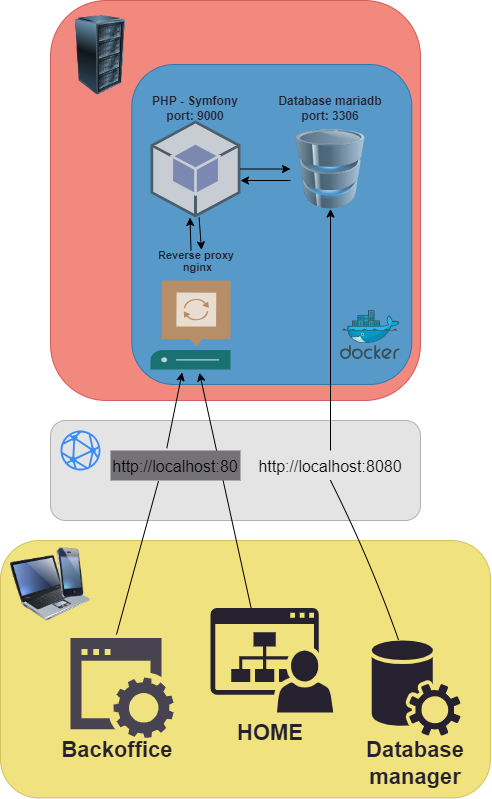

The diagram above was exported from draw.io. Its source (the exported page's mxGraphModel, read from the mxfile embedded in the PNG):
<mxGraphModel dx="691" dy="1340" grid="1" gridSize="10" guides="1" tooltips="1" connect="1" arrows="1" fold="1" page="1" pageScale="1" pageWidth="827" pageHeight="1169" math="0" shadow="0">
  <root>
    <mxCell id="0" />
    <mxCell id="1" parent="0" />
    <mxCell id="51" value="" style="rounded=1;whiteSpace=wrap;html=1;fillColor=#CCCCCC;strokeColor=#747276;fontColor=#ffffff;opacity=50;" vertex="1" parent="1">
      <mxGeometry x="150" y="620" width="370" height="100" as="geometry" />
    </mxCell>
    <mxCell id="21" value="" style="rounded=1;whiteSpace=wrap;html=1;fillColor=#e3c800;strokeColor=#B09500;fontColor=#000000;opacity=50;" vertex="1" parent="1">
      <mxGeometry x="100" y="740" width="490" height="257.52" as="geometry" />
    </mxCell>
    <mxCell id="17" value="" style="rounded=1;whiteSpace=wrap;html=1;fillColor=#e51400;strokeColor=#B20000;fontColor=#ffffff;opacity=50;" vertex="1" parent="1">
      <mxGeometry x="150" y="200" width="370" height="400" as="geometry" />
    </mxCell>
    <mxCell id="7" value="" style="rounded=1;whiteSpace=wrap;html=1;fillColor=#16a3e9;strokeColor=#006EAF;fontColor=#ffffff;opacity=70;" parent="1" vertex="1">
      <mxGeometry x="231.34" y="264" width="280" height="320" as="geometry" />
    </mxCell>
    <mxCell id="5" value="" style="sketch=0;aspect=fixed;html=1;points=[];align=center;image;fontSize=12;image=img/lib/mscae/Docker.svg;" parent="1" vertex="1">
      <mxGeometry x="440" y="510" width="59.76" height="49" as="geometry" />
    </mxCell>
    <mxCell id="9" value="" style="image;html=1;image=img/lib/clip_art/computers/Database_128x128.png;fillColor=#4a3366;opacity=70;" parent="1" vertex="1">
      <mxGeometry x="390" y="328.5" width="80" height="80" as="geometry" />
    </mxCell>
    <mxCell id="11" value="" style="outlineConnect=0;dashed=0;verticalLabelPosition=bottom;verticalAlign=top;align=center;html=1;shape=mxgraph.aws3.android;fillColor=#5A69A4;gradientColor=none;opacity=70;" parent="1" vertex="1">
      <mxGeometry x="250" y="320" width="90" height="97" as="geometry" />
    </mxCell>
    <mxCell id="15" value="" style="sketch=0;html=1;aspect=fixed;strokeColor=none;shadow=0;align=center;verticalAlign=top;fillColor=#00003D;shape=mxgraph.gcp2.website;opacity=70;" parent="1" vertex="1">
      <mxGeometry x="170" y="837.52" width="103.1" height="100" as="geometry" />
    </mxCell>
    <mxCell id="20" value="" style="image;html=1;image=img/lib/clip_art/computers/Server_Rack_128x128.png" vertex="1" parent="1">
      <mxGeometry x="160" y="215" width="80" height="80" as="geometry" />
    </mxCell>
    <mxCell id="25" value="" style="image;html=1;image=img/lib/clip_art/computers/Laptop_128x128.png;fillColor=#00003D;" vertex="1" parent="1">
      <mxGeometry x="110" y="747.52" width="80" height="80" as="geometry" />
    </mxCell>
    <mxCell id="28" value="" style="image;html=1;image=img/lib/clip_art/telecommunication/iPhone_128x128.png;fillColor=#00003D;" vertex="1" parent="1">
      <mxGeometry x="150" y="747.52" width="40" height="50" as="geometry" />
    </mxCell>
    <mxCell id="35" value="" style="sketch=0;pointerEvents=1;shadow=0;dashed=0;html=1;strokeColor=none;fillColor=#26212f;labelPosition=center;verticalLabelPosition=bottom;verticalAlign=top;outlineConnect=0;align=center;shape=mxgraph.office.communications.central_management_service;strokeWidth=6;" vertex="1" parent="1">
      <mxGeometry x="470" y="839.92" width="90" height="95.19" as="geometry" />
    </mxCell>
    <mxCell id="36" value="" style="sketch=0;pointerEvents=1;shadow=0;dashed=0;html=1;strokeColor=none;fillColor=#26212f;labelPosition=center;verticalLabelPosition=bottom;verticalAlign=top;outlineConnect=0;align=center;shape=mxgraph.office.sites.my_site;strokeWidth=6;" vertex="1" parent="1">
      <mxGeometry x="310" y="807.52" width="122.69" height="104.5" as="geometry" />
    </mxCell>
    <mxCell id="38" value="&lt;font style=&quot;font-size: 22px;&quot;&gt;Backoffice&amp;nbsp;&lt;/font&gt;" style="text;html=1;strokeColor=none;fillColor=none;align=center;verticalAlign=middle;whiteSpace=wrap;rounded=0;strokeWidth=6;fontColor=#26212f;fontStyle=1" vertex="1" parent="1">
      <mxGeometry x="160" y="935.11" width="120" height="30" as="geometry" />
    </mxCell>
    <mxCell id="39" value="&lt;span style=&quot;font-size: 22px;&quot;&gt;HOME&lt;/span&gt;" style="text;html=1;strokeColor=none;fillColor=none;align=center;verticalAlign=middle;whiteSpace=wrap;rounded=0;strokeWidth=6;fontColor=#26212f;fontStyle=1" vertex="1" parent="1">
      <mxGeometry x="310" y="917.52" width="120" height="30" as="geometry" />
    </mxCell>
    <mxCell id="41" value="&lt;span style=&quot;font-size: 22px;&quot;&gt;Database manager&lt;/span&gt;" style="text;html=1;strokeColor=none;fillColor=none;align=center;verticalAlign=middle;whiteSpace=wrap;rounded=0;strokeWidth=6;fontColor=#26212f;fontStyle=1" vertex="1" parent="1">
      <mxGeometry x="455" y="947.52" width="120" height="30" as="geometry" />
    </mxCell>
    <mxCell id="48" value="" style="curved=1;endArrow=classic;html=1;fontSize=22;fontColor=#26212f;entryX=0.5;entryY=1;entryDx=0;entryDy=0;startArrow=none;" edge="1" parent="1" source="49" target="9">
      <mxGeometry width="50" height="50" relative="1" as="geometry">
        <mxPoint x="470" y="740" as="sourcePoint" />
        <mxPoint x="520" y="690" as="targetPoint" />
        <Array as="points" />
      </mxGeometry>
    </mxCell>
    <mxCell id="50" value="" style="curved=1;endArrow=none;html=1;fontSize=22;fontColor=#26212f;entryX=0.5;entryY=1;entryDx=0;entryDy=0;" edge="1" parent="1" source="35" target="49">
      <mxGeometry width="50" height="50" relative="1" as="geometry">
        <mxPoint x="498.2037407363839" y="839.9200000000001" as="sourcePoint" />
        <mxPoint x="430" y="444" as="targetPoint" />
        <Array as="points">
          <mxPoint x="470" y="760" />
        </Array>
      </mxGeometry>
    </mxCell>
    <mxCell id="49" value="&lt;font color=&quot;#000000&quot; style=&quot;font-size: 16px;&quot;&gt;http://localhost:8080&lt;/font&gt;" style="text;html=1;strokeColor=none;fillColor=none;align=center;verticalAlign=middle;whiteSpace=wrap;rounded=0;strokeWidth=6;fontSize=22;fontColor=#26212f;" vertex="1" parent="1">
      <mxGeometry x="400" y="650" width="60" height="30" as="geometry" />
    </mxCell>
    <mxCell id="52" value="" style="sketch=0;html=1;aspect=fixed;strokeColor=none;shadow=0;align=center;verticalAlign=top;fillColor=#3B8DF1;shape=mxgraph.gcp2.network;strokeWidth=6;fontSize=22;fontColor=#26212f;" vertex="1" parent="1">
      <mxGeometry x="160" y="630" width="40" height="40" as="geometry" />
    </mxCell>
    <mxCell id="60" value="" style="curved=1;endArrow=classic;html=1;fontSize=16;fontColor=#000000;exitX=0.433;exitY=-0.078;exitDx=0;exitDy=0;exitPerimeter=0;startArrow=none;entryX=0.392;entryY=1.014;entryDx=0;entryDy=0;entryPerimeter=0;" edge="1" parent="1" source="53">
      <mxGeometry width="50" height="50" relative="1" as="geometry">
        <mxPoint x="340" y="630" as="sourcePoint" />
        <mxPoint x="281.69999999999993" y="571.9599999999998" as="targetPoint" />
        <Array as="points" />
      </mxGeometry>
    </mxCell>
    <mxCell id="63" value="" style="curved=1;endArrow=none;html=1;fontSize=16;fontColor=#000000;exitX=0.446;exitY=-0.035;exitDx=0;exitDy=0;exitPerimeter=0;entryX=0.369;entryY=1.022;entryDx=0;entryDy=0;entryPerimeter=0;" edge="1" parent="1" source="15" target="53">
      <mxGeometry width="50" height="50" relative="1" as="geometry">
        <mxPoint x="215.98260000000005" y="834.02" as="sourcePoint" />
        <mxPoint x="284.92877492877494" y="559" as="targetPoint" />
        <Array as="points" />
      </mxGeometry>
    </mxCell>
    <mxCell id="64" value="" style="curved=1;endArrow=classic;html=1;fontSize=16;fontColor=#000000;entryX=0.565;entryY=1.017;entryDx=0;entryDy=0;entryPerimeter=0;" edge="1" parent="1">
      <mxGeometry width="50" height="50" relative="1" as="geometry">
        <mxPoint x="350.6086354786672" y="807.52" as="sourcePoint" />
        <mxPoint x="299" y="572.3799999999999" as="targetPoint" />
        <Array as="points" />
      </mxGeometry>
    </mxCell>
    <mxCell id="53" value="&lt;font color=&quot;#000000&quot; style=&quot;font-size: 16px;&quot;&gt;http://localhost:80&lt;/font&gt;" style="text;html=1;strokeColor=none;fillColor=#747276;align=center;verticalAlign=middle;whiteSpace=wrap;rounded=0;strokeWidth=6;fontSize=22;fontColor=#26212f;" vertex="1" parent="1">
      <mxGeometry x="210" y="650" width="130" height="30" as="geometry" />
    </mxCell>
    <mxCell id="67" value="" style="endArrow=classic;startArrow=none;html=1;fontSize=16;fontColor=#000000;entryX=0;entryY=0.5;entryDx=0;entryDy=0;startFill=0;" edge="1" parent="1" source="11" target="9">
      <mxGeometry width="50" height="50" relative="1" as="geometry">
        <mxPoint x="340" y="630" as="sourcePoint" />
        <mxPoint x="390" y="580" as="targetPoint" />
        <Array as="points" />
      </mxGeometry>
    </mxCell>
    <mxCell id="68" value="" style="endArrow=none;startArrow=classic;html=1;fontSize=16;fontColor=#000000;entryX=0;entryY=0.5;entryDx=0;entryDy=0;endFill=0;" edge="1" parent="1">
      <mxGeometry width="50" height="50" relative="1" as="geometry">
        <mxPoint x="340" y="380" as="sourcePoint" />
        <mxPoint x="390" y="380" as="targetPoint" />
      </mxGeometry>
    </mxCell>
    <mxCell id="73" value="&lt;p style=&quot;line-height: 100%;&quot;&gt;&lt;font style=&quot;font-size: 11px;&quot;&gt;Reverse proxy&amp;nbsp;&lt;br&gt;nginx&lt;br&gt;&lt;/font&gt;&lt;/p&gt;" style="text;html=1;strokeColor=none;fillColor=none;align=center;verticalAlign=middle;whiteSpace=wrap;rounded=0;strokeWidth=6;fontColor=#26212f;fontStyle=1" vertex="1" parent="1">
      <mxGeometry x="255" y="450" width="85" height="20" as="geometry" />
    </mxCell>
    <mxCell id="12" value="" style="sketch=0;pointerEvents=1;shadow=0;dashed=0;html=1;strokeColor=none;fillColor=#005F4B;labelPosition=center;verticalLabelPosition=bottom;verticalAlign=top;align=center;outlineConnect=0;shape=mxgraph.veeam2.proxy_server;opacity=70;" parent="1" vertex="1">
      <mxGeometry x="250.00000000000003" y="480" width="80" height="89" as="geometry" />
    </mxCell>
    <mxCell id="76" value="PHP - Symfony&lt;br&gt;port: 9000" style="text;html=1;strokeColor=none;fillColor=none;align=center;verticalAlign=middle;whiteSpace=wrap;rounded=0;strokeWidth=6;fontColor=#26212f;fontStyle=1" vertex="1" parent="1">
      <mxGeometry x="240" y="295" width="110" height="25" as="geometry" />
    </mxCell>
    <mxCell id="77" value="Database mariadb&lt;br&gt;port: 3306" style="text;html=1;strokeColor=none;fillColor=none;align=center;verticalAlign=middle;whiteSpace=wrap;rounded=0;strokeWidth=6;fontColor=#26212f;fontStyle=1" vertex="1" parent="1">
      <mxGeometry x="375" y="295" width="110" height="25" as="geometry" />
    </mxCell>
    <mxCell id="78" value="" style="endArrow=none;html=1;fontSize=11;fontColor=#000000;exitX=0.541;exitY=-0.029;exitDx=0;exitDy=0;exitPerimeter=0;startArrow=classic;startFill=1;endFill=0;" edge="1" parent="1" source="73" target="11">
      <mxGeometry width="50" height="50" relative="1" as="geometry">
        <mxPoint x="310" y="490" as="sourcePoint" />
        <mxPoint x="360" y="440" as="targetPoint" />
      </mxGeometry>
    </mxCell>
    <mxCell id="79" value="" style="endArrow=classic;html=1;fontSize=11;fontColor=#000000;exitX=0.5;exitY=0;exitDx=0;exitDy=0;" edge="1" parent="1">
      <mxGeometry width="50" height="50" relative="1" as="geometry">
        <mxPoint x="290.51" y="450.0000000000001" as="sourcePoint" />
        <mxPoint x="289.49773006134956" y="417" as="targetPoint" />
      </mxGeometry>
    </mxCell>
  </root>
</mxGraphModel>